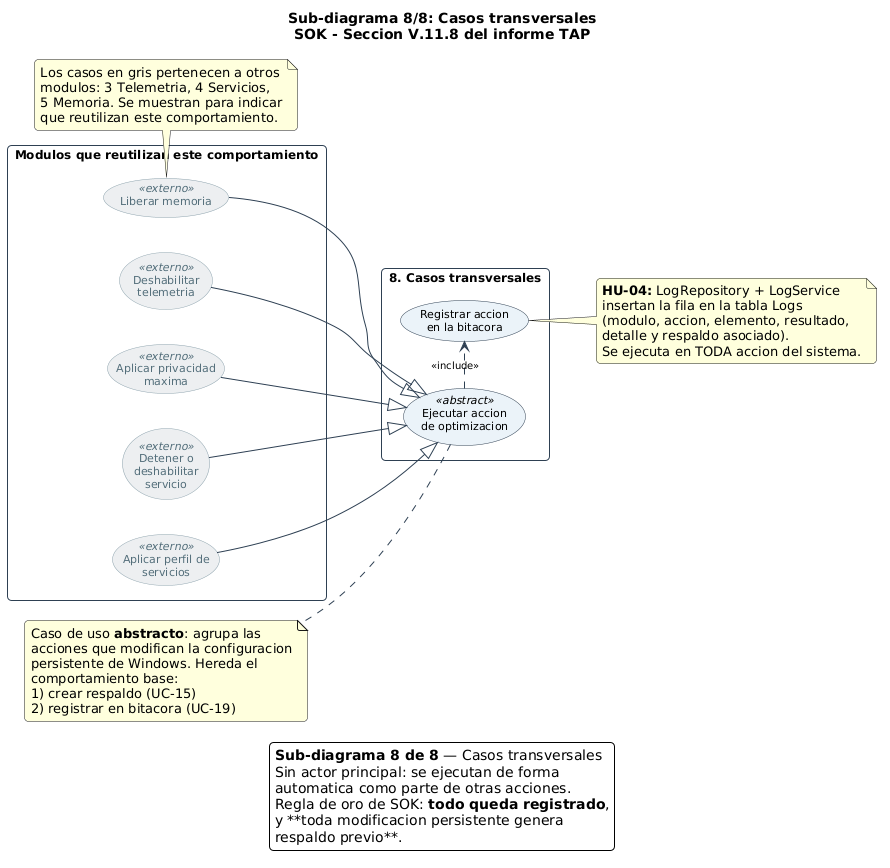

The diagram above was rendered by PlantUML. Its source (embedded in the PNG):
@startuml CasosDeUso_Transversales
' ============================================================
'  SOK - Sub-diagrama 8/8: CASOS TRANSVERSALES
'  TAP Seccion V.11.8 - Edgar Adrian Flores Herrera
'  Historias: HU-04 (registro), comportamiento base
' ============================================================

left to right direction
skinparam actorStyle awesome
skinparam backgroundColor white
skinparam shadowing false
skinparam roundCorner 8
skinparam defaultFontName Arial
skinparam usecase {
  BackgroundColor #EAF2F8
  BorderColor #2E4053
  FontSize 11
  ArrowColor #2E4053
}
skinparam usecase<<externo>> {
  BackgroundColor #ECEFF1
  BorderColor #90A4AE
  FontColor #546E7A
}
skinparam rectangle {
  BorderColor #2E4053
  FontSize 12
  FontStyle bold
  BackgroundColor #FFFFFF
}
skinparam arrow {
  FontSize 10
  Color #2E4053
}
skinparam actor {
  FontSize 12
}

title Sub-diagrama 8/8: Casos transversales\nSOK - Seccion V.11.8 del informe TAP

rectangle "8. Casos transversales" {
  usecase "Registrar accion\nen la bitacora" as UC19
  usecase "Ejecutar accion\nde optimizacion" as UCABS <<abstract>>
}

rectangle "Modulos que reutilizan este comportamiento" {
  usecase "Deshabilitar\ntelemetria" as UC07 <<externo>>
  usecase "Aplicar privacidad\nmaxima" as UC08 <<externo>>
  usecase "Detener o\ndeshabilitar\nservicio" as UC10 <<externo>>
  usecase "Aplicar perfil de\nservicios" as UC11 <<externo>>
  usecase "Liberar memoria" as UC13 <<externo>>
}

UCABS .> UC19 : <<include>>

UC07 --|> UCABS
UC08 --|> UCABS
UC10 --|> UCABS
UC11 --|> UCABS
UC13 --|> UCABS

note right of UC19
  **HU-04:** LogRepository + LogService
  insertan la fila en la tabla Logs
  (modulo, accion, elemento, resultado,
  detalle y respaldo asociado).
  Se ejecuta en TODA accion del sistema.
endnote

note left of UCABS
  Caso de uso **abstracto**: agrupa las
  acciones que modifican la configuracion
  persistente de Windows. Hereda el
  comportamiento base:
  1) crear respaldo (UC-15)
  2) registrar en bitacora (UC-19)
endnote

note bottom of UC13
  Los casos en gris pertenecen a otros
  modulos: 3 Telemetria, 4 Servicios,
  5 Memoria. Se muestran para indicar
  que reutilizan este comportamiento.
endnote

legend bottom
  **Sub-diagrama 8 de 8** — Casos transversales
  Sin actor principal: se ejecutan de forma
  automatica como parte de otras acciones.
  Regla de oro de SOK: **todo queda registrado**,
  y **toda modificacion persistente genera
  respaldo previo**.
endlegend

@enduml